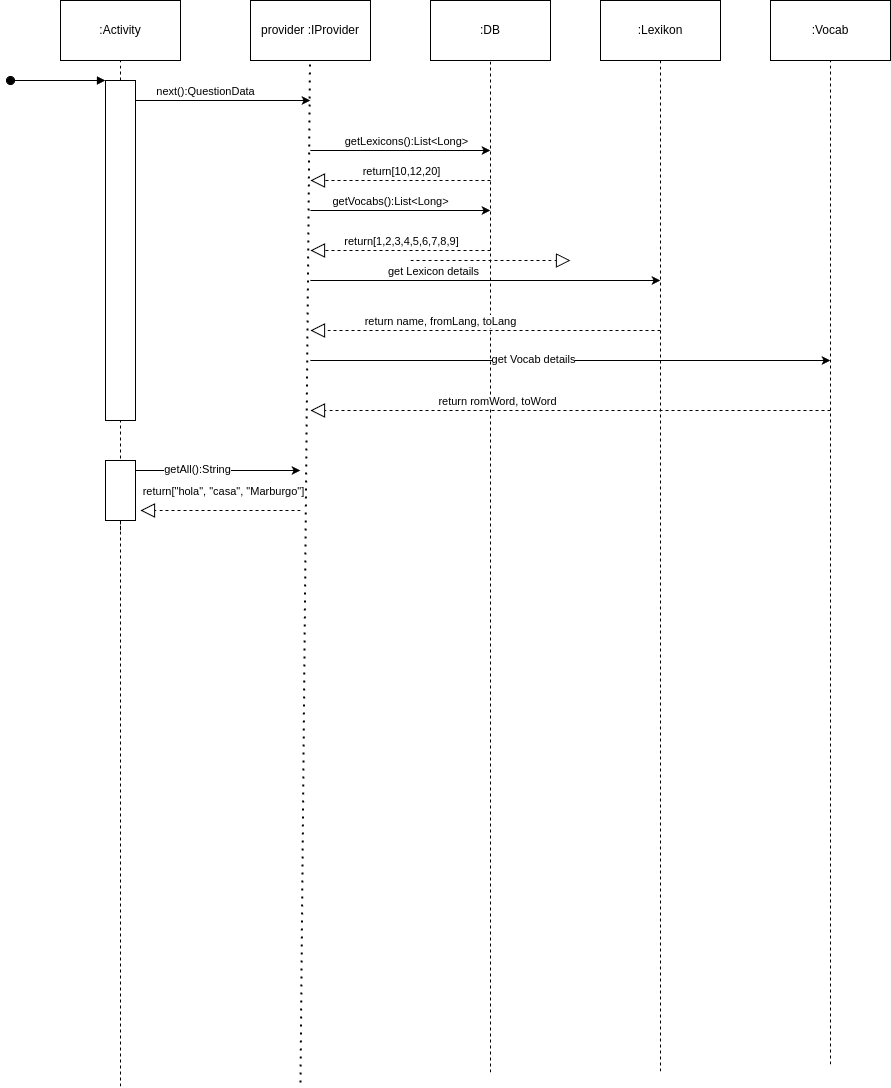

The diagram above was exported from draw.io. Its source (the exported page's mxGraphModel, read from the mxfile embedded in the PNG):
<mxGraphModel dx="1665" dy="831" grid="1" gridSize="10" guides="1" tooltips="1" connect="1" arrows="1" fold="1" page="1" pageScale="1" pageWidth="850" pageHeight="1100" math="0" shadow="0">
  <root>
    <mxCell id="0" />
    <mxCell id="1" parent="0" />
    <mxCell id="Ho-CzQd1Dn_4idSFf6f7-2" value=":Activity" style="rounded=0;whiteSpace=wrap;html=1;" parent="1" vertex="1">
      <mxGeometry x="80" y="140" width="120" height="60" as="geometry" />
    </mxCell>
    <mxCell id="Ho-CzQd1Dn_4idSFf6f7-3" value="provider :IProvider" style="rounded=0;whiteSpace=wrap;html=1;" parent="1" vertex="1">
      <mxGeometry x="270" y="140" width="120" height="60" as="geometry" />
    </mxCell>
    <mxCell id="Ho-CzQd1Dn_4idSFf6f7-5" value=":DB" style="rounded=0;whiteSpace=wrap;html=1;" parent="1" vertex="1">
      <mxGeometry x="450" y="140" width="120" height="60" as="geometry" />
    </mxCell>
    <mxCell id="Ho-CzQd1Dn_4idSFf6f7-6" value=":Lexikon" style="rounded=0;whiteSpace=wrap;html=1;" parent="1" vertex="1">
      <mxGeometry x="620" y="140" width="120" height="60" as="geometry" />
    </mxCell>
    <mxCell id="Ho-CzQd1Dn_4idSFf6f7-7" value=":Vocab" style="rounded=0;whiteSpace=wrap;html=1;" parent="1" vertex="1">
      <mxGeometry x="790" y="140" width="120" height="60" as="geometry" />
    </mxCell>
    <mxCell id="Ho-CzQd1Dn_4idSFf6f7-8" value="" style="endArrow=none;dashed=1;html=1;rounded=0;entryX=0.5;entryY=1;entryDx=0;entryDy=0;" parent="1" target="Ho-CzQd1Dn_4idSFf6f7-2" edge="1">
      <mxGeometry width="50" height="50" relative="1" as="geometry">
        <mxPoint x="140" y="670" as="sourcePoint" />
        <mxPoint x="140" y="310" as="targetPoint" />
      </mxGeometry>
    </mxCell>
    <mxCell id="Ho-CzQd1Dn_4idSFf6f7-10" value="" style="endArrow=none;dashed=1;html=1;rounded=0;entryX=0.5;entryY=1;entryDx=0;entryDy=0;" parent="1" target="Ho-CzQd1Dn_4idSFf6f7-5" edge="1">
      <mxGeometry width="50" height="50" relative="1" as="geometry">
        <mxPoint x="510" y="1212" as="sourcePoint" />
        <mxPoint x="530" y="300" as="targetPoint" />
      </mxGeometry>
    </mxCell>
    <mxCell id="Ho-CzQd1Dn_4idSFf6f7-11" value="" style="endArrow=none;dashed=1;html=1;rounded=0;entryX=0.5;entryY=1;entryDx=0;entryDy=0;" parent="1" target="Ho-CzQd1Dn_4idSFf6f7-6" edge="1">
      <mxGeometry width="50" height="50" relative="1" as="geometry">
        <mxPoint x="680" y="1211" as="sourcePoint" />
        <mxPoint x="280" y="310" as="targetPoint" />
      </mxGeometry>
    </mxCell>
    <mxCell id="Ho-CzQd1Dn_4idSFf6f7-12" value="" style="endArrow=none;dashed=1;html=1;rounded=0;entryX=0.5;entryY=1;entryDx=0;entryDy=0;" parent="1" target="Ho-CzQd1Dn_4idSFf6f7-7" edge="1">
      <mxGeometry width="50" height="50" relative="1" as="geometry">
        <mxPoint x="850" y="1204" as="sourcePoint" />
        <mxPoint x="860" y="370" as="targetPoint" />
      </mxGeometry>
    </mxCell>
    <mxCell id="Ho-CzQd1Dn_4idSFf6f7-13" value="" style="endArrow=classic;html=1;rounded=0;" parent="1" edge="1">
      <mxGeometry width="50" height="50" relative="1" as="geometry">
        <mxPoint x="140" y="240" as="sourcePoint" />
        <mxPoint x="330" y="240" as="targetPoint" />
      </mxGeometry>
    </mxCell>
    <mxCell id="Ho-CzQd1Dn_4idSFf6f7-14" value="next():QuestionData" style="edgeLabel;html=1;align=center;verticalAlign=middle;resizable=0;points=[];" parent="Ho-CzQd1Dn_4idSFf6f7-13" vertex="1" connectable="0">
      <mxGeometry x="-0.1889" y="-1" relative="1" as="geometry">
        <mxPoint x="7" y="-11" as="offset" />
      </mxGeometry>
    </mxCell>
    <mxCell id="Ho-CzQd1Dn_4idSFf6f7-15" value="" style="endArrow=classic;html=1;rounded=0;" parent="1" edge="1">
      <mxGeometry width="50" height="50" relative="1" as="geometry">
        <mxPoint x="330" y="290" as="sourcePoint" />
        <mxPoint x="510" y="290" as="targetPoint" />
      </mxGeometry>
    </mxCell>
    <mxCell id="Ho-CzQd1Dn_4idSFf6f7-16" value="getLexicons():List&amp;lt;Long&amp;gt;" style="edgeLabel;html=1;align=center;verticalAlign=middle;resizable=0;points=[];" parent="Ho-CzQd1Dn_4idSFf6f7-15" vertex="1" connectable="0">
      <mxGeometry x="-0.0444" y="-1" relative="1" as="geometry">
        <mxPoint x="9" y="-11" as="offset" />
      </mxGeometry>
    </mxCell>
    <mxCell id="Ho-CzQd1Dn_4idSFf6f7-19" value="" style="endArrow=block;dashed=1;endFill=0;endSize=12;html=1;rounded=0;" parent="1" edge="1">
      <mxGeometry width="160" relative="1" as="geometry">
        <mxPoint x="510" y="320" as="sourcePoint" />
        <mxPoint x="330" y="320" as="targetPoint" />
        <Array as="points">
          <mxPoint x="420" y="320" />
        </Array>
      </mxGeometry>
    </mxCell>
    <mxCell id="Ho-CzQd1Dn_4idSFf6f7-20" value="return[10,12,20]" style="edgeLabel;html=1;align=center;verticalAlign=middle;resizable=0;points=[];" parent="Ho-CzQd1Dn_4idSFf6f7-19" vertex="1" connectable="0">
      <mxGeometry x="-0.0333" y="-2" relative="1" as="geometry">
        <mxPoint x="-3" y="-8" as="offset" />
      </mxGeometry>
    </mxCell>
    <mxCell id="Ho-CzQd1Dn_4idSFf6f7-24" value="" style="html=1;verticalAlign=bottom;startArrow=oval;startFill=1;endArrow=block;startSize=8;curved=0;rounded=0;entryX=0;entryY=0;entryDx=0;entryDy=0;" parent="1" target="Ho-CzQd1Dn_4idSFf6f7-25" edge="1">
      <mxGeometry width="60" relative="1" as="geometry">
        <mxPoint x="30" y="220" as="sourcePoint" />
        <mxPoint x="140" y="220" as="targetPoint" />
      </mxGeometry>
    </mxCell>
    <mxCell id="Ho-CzQd1Dn_4idSFf6f7-25" value="" style="rounded=0;whiteSpace=wrap;html=1;" parent="1" vertex="1">
      <mxGeometry x="125" y="220" width="30" height="340" as="geometry" />
    </mxCell>
    <mxCell id="Ho-CzQd1Dn_4idSFf6f7-28" value="" style="endArrow=classic;html=1;rounded=0;exitX=1;exitY=0;exitDx=0;exitDy=0;" parent="1" edge="1">
      <mxGeometry width="50" height="50" relative="1" as="geometry">
        <mxPoint x="330" y="350" as="sourcePoint" />
        <mxPoint x="510" y="350" as="targetPoint" />
        <Array as="points">
          <mxPoint x="405" y="350" />
        </Array>
      </mxGeometry>
    </mxCell>
    <mxCell id="Ho-CzQd1Dn_4idSFf6f7-29" value="getVocabs():List&amp;lt;Long&amp;gt;" style="edgeLabel;html=1;align=center;verticalAlign=middle;resizable=0;points=[];" parent="Ho-CzQd1Dn_4idSFf6f7-28" vertex="1" connectable="0">
      <mxGeometry x="-0.497" y="2" relative="1" as="geometry">
        <mxPoint x="34" y="-8" as="offset" />
      </mxGeometry>
    </mxCell>
    <mxCell id="Ho-CzQd1Dn_4idSFf6f7-31" value="" style="endArrow=block;dashed=1;endFill=0;endSize=12;html=1;rounded=0;" parent="1" edge="1">
      <mxGeometry width="160" relative="1" as="geometry">
        <mxPoint x="510" y="390" as="sourcePoint" />
        <mxPoint x="330" y="390" as="targetPoint" />
        <Array as="points">
          <mxPoint x="435" y="390" />
        </Array>
      </mxGeometry>
    </mxCell>
    <mxCell id="Ho-CzQd1Dn_4idSFf6f7-32" value="return[1,2,3,4,5,6,7,8,9]" style="edgeLabel;html=1;align=center;verticalAlign=middle;resizable=0;points=[];" parent="Ho-CzQd1Dn_4idSFf6f7-31" vertex="1" connectable="0">
      <mxGeometry x="-0.0333" y="-2" relative="1" as="geometry">
        <mxPoint x="-3" y="-8" as="offset" />
      </mxGeometry>
    </mxCell>
    <mxCell id="Ho-CzQd1Dn_4idSFf6f7-34" value="" style="endArrow=classic;html=1;rounded=0;" parent="1" edge="1">
      <mxGeometry width="50" height="50" relative="1" as="geometry">
        <mxPoint x="330" y="420" as="sourcePoint" />
        <mxPoint x="680" y="420" as="targetPoint" />
      </mxGeometry>
    </mxCell>
    <mxCell id="Ho-CzQd1Dn_4idSFf6f7-35" value="get Lexicon details" style="edgeLabel;html=1;align=center;verticalAlign=middle;resizable=0;points=[];" parent="Ho-CzQd1Dn_4idSFf6f7-34" vertex="1" connectable="0">
      <mxGeometry x="-0.303" y="1" relative="1" as="geometry">
        <mxPoint y="-9" as="offset" />
      </mxGeometry>
    </mxCell>
    <mxCell id="Ho-CzQd1Dn_4idSFf6f7-36" value="" style="endArrow=block;dashed=1;endFill=0;endSize=12;html=1;rounded=0;" parent="1" edge="1">
      <mxGeometry width="160" relative="1" as="geometry">
        <mxPoint x="680" y="470" as="sourcePoint" />
        <mxPoint x="330" y="470" as="targetPoint" />
      </mxGeometry>
    </mxCell>
    <mxCell id="Ho-CzQd1Dn_4idSFf6f7-37" value="return name, fromLang, toLang" style="edgeLabel;html=1;align=center;verticalAlign=middle;resizable=0;points=[];" parent="Ho-CzQd1Dn_4idSFf6f7-36" vertex="1" connectable="0">
      <mxGeometry x="0.3343" y="-4" relative="1" as="geometry">
        <mxPoint x="13" y="-6" as="offset" />
      </mxGeometry>
    </mxCell>
    <mxCell id="Ho-CzQd1Dn_4idSFf6f7-40" value="" style="endArrow=classic;html=1;rounded=0;" parent="1" edge="1">
      <mxGeometry width="50" height="50" relative="1" as="geometry">
        <mxPoint x="330" y="500" as="sourcePoint" />
        <mxPoint x="850" y="500" as="targetPoint" />
      </mxGeometry>
    </mxCell>
    <mxCell id="Ho-CzQd1Dn_4idSFf6f7-41" value="get Vocab details" style="edgeLabel;html=1;align=center;verticalAlign=middle;resizable=0;points=[];" parent="Ho-CzQd1Dn_4idSFf6f7-40" vertex="1" connectable="0">
      <mxGeometry x="-0.1465" y="2" relative="1" as="geometry">
        <mxPoint as="offset" />
      </mxGeometry>
    </mxCell>
    <mxCell id="Ho-CzQd1Dn_4idSFf6f7-42" value="" style="endArrow=block;dashed=1;endFill=0;endSize=12;html=1;rounded=0;" parent="1" edge="1">
      <mxGeometry width="160" relative="1" as="geometry">
        <mxPoint x="850" y="550" as="sourcePoint" />
        <mxPoint x="330" y="550" as="targetPoint" />
      </mxGeometry>
    </mxCell>
    <mxCell id="Ho-CzQd1Dn_4idSFf6f7-43" value="return romWord, toWord" style="edgeLabel;html=1;align=center;verticalAlign=middle;resizable=0;points=[];" parent="Ho-CzQd1Dn_4idSFf6f7-42" vertex="1" connectable="0">
      <mxGeometry x="0.3343" y="-4" relative="1" as="geometry">
        <mxPoint x="13" y="-6" as="offset" />
      </mxGeometry>
    </mxCell>
    <mxCell id="VbVikcHvzD5iQj3yng5k-2" value="" style="endArrow=none;dashed=1;html=1;dashPattern=1 3;strokeWidth=2;rounded=0;" parent="1" edge="1">
      <mxGeometry width="50" height="50" relative="1" as="geometry">
        <mxPoint x="320" y="1222" as="sourcePoint" />
        <mxPoint x="329.5" y="200" as="targetPoint" />
      </mxGeometry>
    </mxCell>
    <mxCell id="VbVikcHvzD5iQj3yng5k-4" value="" style="endArrow=none;dashed=1;html=1;rounded=0;" parent="1" source="VbVikcHvzD5iQj3yng5k-8" edge="1">
      <mxGeometry width="50" height="50" relative="1" as="geometry">
        <mxPoint x="140" y="1226" as="sourcePoint" />
        <mxPoint x="140" y="660" as="targetPoint" />
      </mxGeometry>
    </mxCell>
    <mxCell id="VbVikcHvzD5iQj3yng5k-5" value="" style="endArrow=classic;html=1;rounded=0;exitX=1;exitY=0;exitDx=0;exitDy=0;" parent="1" edge="1">
      <mxGeometry width="50" height="50" relative="1" as="geometry">
        <mxPoint x="155" y="610" as="sourcePoint" />
        <mxPoint x="320" y="610" as="targetPoint" />
      </mxGeometry>
    </mxCell>
    <mxCell id="VbVikcHvzD5iQj3yng5k-6" value="getAll():String" style="edgeLabel;html=1;align=center;verticalAlign=middle;resizable=0;points=[];" parent="VbVikcHvzD5iQj3yng5k-5" vertex="1" connectable="0">
      <mxGeometry x="-0.2667" y="2" relative="1" as="geometry">
        <mxPoint x="1" as="offset" />
      </mxGeometry>
    </mxCell>
    <mxCell id="VbVikcHvzD5iQj3yng5k-9" value="" style="endArrow=none;dashed=1;html=1;rounded=0;" parent="1" target="VbVikcHvzD5iQj3yng5k-8" edge="1">
      <mxGeometry width="50" height="50" relative="1" as="geometry">
        <mxPoint x="140" y="1226" as="sourcePoint" />
        <mxPoint x="140" y="660" as="targetPoint" />
      </mxGeometry>
    </mxCell>
    <mxCell id="VbVikcHvzD5iQj3yng5k-8" value="" style="rounded=0;whiteSpace=wrap;html=1;" parent="1" vertex="1">
      <mxGeometry x="125" y="600" width="30" height="60" as="geometry" />
    </mxCell>
    <mxCell id="VbVikcHvzD5iQj3yng5k-10" value="" style="endArrow=block;dashed=1;endFill=0;endSize=12;html=1;rounded=0;" parent="1" edge="1">
      <mxGeometry width="160" relative="1" as="geometry">
        <mxPoint x="430" y="400" as="sourcePoint" />
        <mxPoint x="590" y="400" as="targetPoint" />
      </mxGeometry>
    </mxCell>
    <mxCell id="VbVikcHvzD5iQj3yng5k-11" value="" style="endArrow=block;dashed=1;endFill=0;endSize=12;html=1;rounded=0;" parent="1" edge="1">
      <mxGeometry width="160" relative="1" as="geometry">
        <mxPoint x="320" y="650" as="sourcePoint" />
        <mxPoint x="160" y="650" as="targetPoint" />
      </mxGeometry>
    </mxCell>
    <mxCell id="VbVikcHvzD5iQj3yng5k-13" value="return[&quot;hola&quot;, &quot;casa&quot;, &quot;Marburgo&quot;]" style="edgeLabel;html=1;align=center;verticalAlign=middle;resizable=0;points=[];" parent="VbVikcHvzD5iQj3yng5k-11" vertex="1" connectable="0">
      <mxGeometry x="0.0843" y="8" relative="1" as="geometry">
        <mxPoint x="9" y="-28" as="offset" />
      </mxGeometry>
    </mxCell>
  </root>
</mxGraphModel>